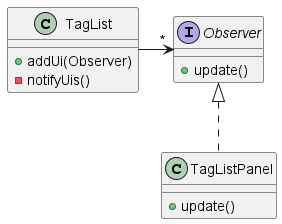

The diagram above was rendered by PlantUML. Its source (embedded in the PNG):
@startuml
'!include style.puml
'skinparam arrowThickness 1.1
'skinparam arrowColor MODEL_COLOR
'skinparam classBackgroundColor MODEL_COLOR

'Note: Commented out style.puml because it hides members, also very ugly design tbh

interface Observer {
    + update()
}

class TagList {
    + addUi(Observer)
    - notifyUis()
}
class TagListPanel implements Observer {
    + update()
}

TagList -> "*" Observer

@enduml